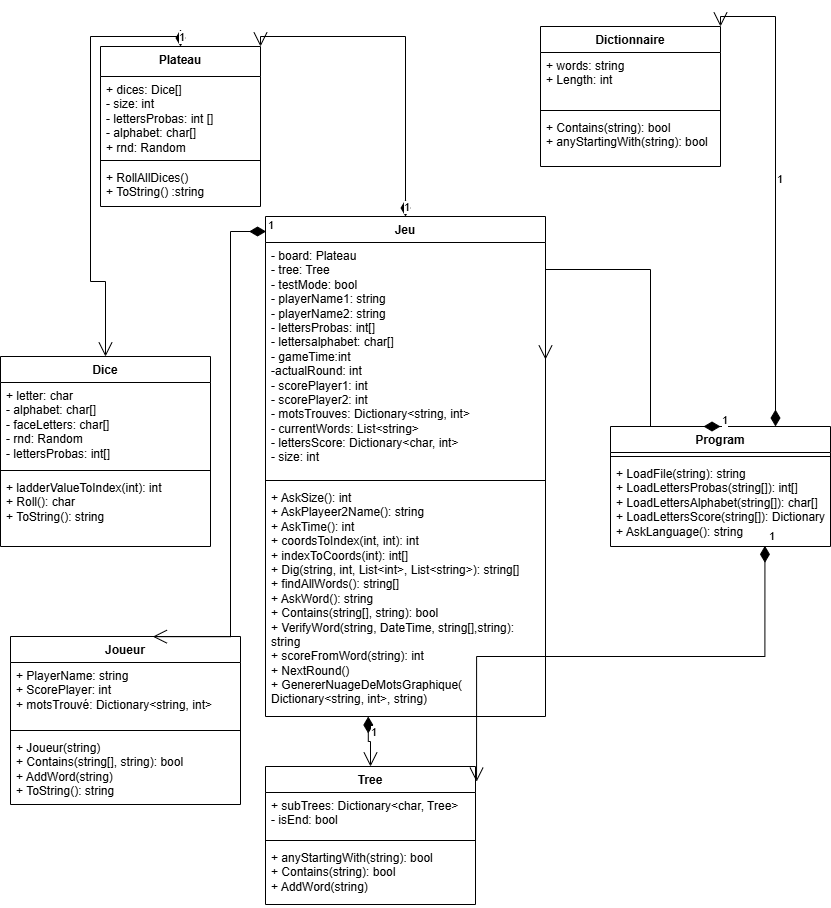

The diagram above was exported from draw.io. Its source (the exported page's mxGraphModel, read from the mxfile embedded in the PNG):
<mxGraphModel dx="755" dy="1483" grid="1" gridSize="10" guides="1" tooltips="1" connect="1" arrows="1" fold="1" page="1" pageScale="1" pageWidth="850" pageHeight="1100" math="0" shadow="0">
  <root>
    <mxCell id="0" />
    <mxCell id="1" parent="0" />
    <mxCell id="ZnUHUyewxYJWwOF1Y6ww-1" value="Dice" style="swimlane;fontStyle=1;align=center;verticalAlign=top;childLayout=stackLayout;horizontal=1;startSize=26;horizontalStack=0;resizeParent=1;resizeParentMax=0;resizeLast=0;collapsible=1;marginBottom=0;whiteSpace=wrap;html=1;" parent="1" vertex="1">
      <mxGeometry x="10" y="-190" width="210" height="190" as="geometry" />
    </mxCell>
    <mxCell id="ZnUHUyewxYJWwOF1Y6ww-2" value="+ letter: char&lt;div&gt;- alphabet: char[]&lt;/div&gt;&lt;div&gt;- faceLetters: char[]&lt;/div&gt;&lt;div&gt;- rnd: Random&lt;/div&gt;&lt;div&gt;- lettersProbas: int[]&lt;/div&gt;" style="text;strokeColor=none;fillColor=none;align=left;verticalAlign=top;spacingLeft=4;spacingRight=4;overflow=hidden;rotatable=0;points=[[0,0.5],[1,0.5]];portConstraint=eastwest;whiteSpace=wrap;html=1;" parent="ZnUHUyewxYJWwOF1Y6ww-1" vertex="1">
      <mxGeometry y="26" width="210" height="84" as="geometry" />
    </mxCell>
    <mxCell id="ZnUHUyewxYJWwOF1Y6ww-3" value="" style="line;strokeWidth=1;fillColor=none;align=left;verticalAlign=middle;spacingTop=-1;spacingLeft=3;spacingRight=3;rotatable=0;labelPosition=right;points=[];portConstraint=eastwest;strokeColor=inherit;" parent="ZnUHUyewxYJWwOF1Y6ww-1" vertex="1">
      <mxGeometry y="110" width="210" height="8" as="geometry" />
    </mxCell>
    <mxCell id="ZnUHUyewxYJWwOF1Y6ww-4" value="+ ladderValueToIndex(int): int&lt;div&gt;+ Roll(): char&lt;/div&gt;&lt;div&gt;+ ToString(): string&lt;br&gt;&lt;div&gt;&lt;br&gt;&lt;div&gt;&lt;br&gt;&lt;/div&gt;&lt;/div&gt;&lt;/div&gt;" style="text;strokeColor=none;fillColor=none;align=left;verticalAlign=top;spacingLeft=4;spacingRight=4;overflow=hidden;rotatable=0;points=[[0,0.5],[1,0.5]];portConstraint=eastwest;whiteSpace=wrap;html=1;" parent="ZnUHUyewxYJWwOF1Y6ww-1" vertex="1">
      <mxGeometry y="118" width="210" height="72" as="geometry" />
    </mxCell>
    <mxCell id="ZnUHUyewxYJWwOF1Y6ww-9" value="Plateau&lt;div&gt;&lt;br&gt;&lt;/div&gt;" style="swimlane;fontStyle=1;align=center;verticalAlign=top;childLayout=stackLayout;horizontal=1;startSize=30;horizontalStack=0;resizeParent=1;resizeParentMax=0;resizeLast=0;collapsible=1;marginBottom=0;whiteSpace=wrap;html=1;" parent="1" vertex="1">
      <mxGeometry x="110" y="-500" width="160" height="160" as="geometry">
        <mxRectangle x="100" y="280" width="80" height="40" as="alternateBounds" />
      </mxGeometry>
    </mxCell>
    <mxCell id="ZnUHUyewxYJWwOF1Y6ww-10" value="+ dices: Dice[]&lt;div&gt;- size: int&lt;/div&gt;&lt;div&gt;- lettersProbas: int [&lt;span style=&quot;background-color: initial;&quot;&gt;]&lt;/span&gt;&lt;/div&gt;&lt;div&gt;&lt;span style=&quot;background-color: initial;&quot;&gt;- alphabet: char[]&lt;/span&gt;&lt;/div&gt;&lt;div&gt;&lt;span style=&quot;background-color: initial;&quot;&gt;+ rnd: Random&lt;/span&gt;&lt;/div&gt;&lt;div&gt;&lt;br&gt;&lt;/div&gt;&lt;div&gt;&lt;br&gt;&lt;/div&gt;" style="text;strokeColor=none;fillColor=none;align=left;verticalAlign=top;spacingLeft=4;spacingRight=4;overflow=hidden;rotatable=0;points=[[0,0.5],[1,0.5]];portConstraint=eastwest;whiteSpace=wrap;html=1;" parent="ZnUHUyewxYJWwOF1Y6ww-9" vertex="1">
      <mxGeometry y="30" width="160" height="80" as="geometry" />
    </mxCell>
    <mxCell id="ZnUHUyewxYJWwOF1Y6ww-11" value="" style="line;strokeWidth=1;fillColor=none;align=left;verticalAlign=middle;spacingTop=-1;spacingLeft=3;spacingRight=3;rotatable=0;labelPosition=right;points=[];portConstraint=eastwest;strokeColor=inherit;" parent="ZnUHUyewxYJWwOF1Y6ww-9" vertex="1">
      <mxGeometry y="110" width="160" height="8" as="geometry" />
    </mxCell>
    <mxCell id="ZnUHUyewxYJWwOF1Y6ww-12" value="+ RollAllDices()&lt;div&gt;+ ToString() :string&lt;/div&gt;" style="text;strokeColor=none;fillColor=none;align=left;verticalAlign=top;spacingLeft=4;spacingRight=4;overflow=hidden;rotatable=0;points=[[0,0.5],[1,0.5]];portConstraint=eastwest;whiteSpace=wrap;html=1;" parent="ZnUHUyewxYJWwOF1Y6ww-9" vertex="1">
      <mxGeometry y="118" width="160" height="42" as="geometry" />
    </mxCell>
    <mxCell id="ZnUHUyewxYJWwOF1Y6ww-13" value="Program" style="swimlane;fontStyle=1;align=center;verticalAlign=top;childLayout=stackLayout;horizontal=1;startSize=26;horizontalStack=0;resizeParent=1;resizeParentMax=0;resizeLast=0;collapsible=1;marginBottom=0;whiteSpace=wrap;html=1;" parent="1" vertex="1">
      <mxGeometry x="620" y="-120" width="220" height="120" as="geometry" />
    </mxCell>
    <mxCell id="ZnUHUyewxYJWwOF1Y6ww-15" value="" style="line;strokeWidth=1;fillColor=none;align=left;verticalAlign=middle;spacingTop=-1;spacingLeft=3;spacingRight=3;rotatable=0;labelPosition=right;points=[];portConstraint=eastwest;strokeColor=inherit;" parent="ZnUHUyewxYJWwOF1Y6ww-13" vertex="1">
      <mxGeometry y="26" width="220" height="8" as="geometry" />
    </mxCell>
    <mxCell id="ZnUHUyewxYJWwOF1Y6ww-16" value="+ LoadFile(string): string&lt;div&gt;+ LoadLettersProbas(string[]): int[]&lt;/div&gt;&lt;div&gt;+ LoadLettersAlphabet(string[]): char[]&lt;/div&gt;&lt;div&gt;+ LoadLettersScore(string[]): Dictionary&lt;/div&gt;&lt;div&gt;+ AskLanguage(): string&lt;/div&gt;" style="text;strokeColor=none;fillColor=none;align=left;verticalAlign=top;spacingLeft=4;spacingRight=4;overflow=hidden;rotatable=0;points=[[0,0.5],[1,0.5]];portConstraint=eastwest;whiteSpace=wrap;html=1;" parent="ZnUHUyewxYJWwOF1Y6ww-13" vertex="1">
      <mxGeometry y="34" width="220" height="86" as="geometry" />
    </mxCell>
    <mxCell id="ZnUHUyewxYJWwOF1Y6ww-17" value="Jeu" style="swimlane;fontStyle=1;align=center;verticalAlign=top;childLayout=stackLayout;horizontal=1;startSize=26;horizontalStack=0;resizeParent=1;resizeParentMax=0;resizeLast=0;collapsible=1;marginBottom=0;whiteSpace=wrap;html=1;" parent="1" vertex="1">
      <mxGeometry x="275" y="-330" width="280" height="500" as="geometry" />
    </mxCell>
    <mxCell id="ZnUHUyewxYJWwOF1Y6ww-18" value="- board: Plateau&lt;div&gt;- tree: Tree&lt;/div&gt;&lt;div&gt;- testMode: bool&lt;/div&gt;&lt;div&gt;- playerName1: string&lt;/div&gt;&lt;div&gt;- playerName2: string&lt;/div&gt;&lt;div&gt;- lettersProbas: int[]&lt;/div&gt;&lt;div&gt;- lettersalphabet: char[]&lt;/div&gt;&lt;div&gt;- gameTime:int&lt;/div&gt;&lt;div&gt;-actualRound: int&lt;/div&gt;&lt;div&gt;- scorePlayer1: int&lt;/div&gt;&lt;div&gt;- scorePlayer2: int&lt;/div&gt;&lt;div&gt;- motsTrouves: Dictionary&amp;lt;string, int&amp;gt;&lt;/div&gt;&lt;div&gt;- currentWords: List&amp;lt;string&amp;gt;&lt;/div&gt;&lt;div&gt;- lettersScore: Dictionary&amp;lt;char, int&amp;gt;&lt;/div&gt;&lt;div&gt;- size: int&lt;/div&gt;" style="text;strokeColor=none;fillColor=none;align=left;verticalAlign=top;spacingLeft=4;spacingRight=4;overflow=hidden;rotatable=0;points=[[0,0.5],[1,0.5]];portConstraint=eastwest;whiteSpace=wrap;html=1;" parent="ZnUHUyewxYJWwOF1Y6ww-17" vertex="1">
      <mxGeometry y="26" width="280" height="234" as="geometry" />
    </mxCell>
    <mxCell id="ZnUHUyewxYJWwOF1Y6ww-19" value="" style="line;strokeWidth=1;fillColor=none;align=left;verticalAlign=middle;spacingTop=-1;spacingLeft=3;spacingRight=3;rotatable=0;labelPosition=right;points=[];portConstraint=eastwest;strokeColor=inherit;" parent="ZnUHUyewxYJWwOF1Y6ww-17" vertex="1">
      <mxGeometry y="260" width="280" height="8" as="geometry" />
    </mxCell>
    <mxCell id="ZnUHUyewxYJWwOF1Y6ww-20" value="+ AskSize(): int&lt;div&gt;+ AskPlayeer2Name(): string&lt;/div&gt;&lt;div&gt;+ AskTime(): int&lt;/div&gt;&lt;div&gt;+ coordsToIndex(int, int): int&lt;/div&gt;&lt;div&gt;+ indexToCoords(int): int[]&lt;/div&gt;&lt;div&gt;+ Dig(string, int, List&amp;lt;int&amp;gt;, List&amp;lt;string&amp;gt;): string[]&lt;/div&gt;&lt;div&gt;+ findAllWords(): string[]&lt;/div&gt;&lt;div&gt;+ AskWord(): string&lt;/div&gt;&lt;div&gt;+ Contains(string[], string): bool&lt;/div&gt;&lt;div&gt;+ VerifyWord(string, DateTime, string[],string): string&lt;/div&gt;&lt;div&gt;+ scoreFromWord(string): int&lt;/div&gt;&lt;div&gt;+ NextRound()&lt;span style=&quot;background-color: initial;&quot;&gt;&amp;nbsp;&lt;/span&gt;&lt;/div&gt;&lt;div&gt;&lt;span style=&quot;background-color: initial;&quot;&gt;+ GenererNuageDeMotsGraphique( Dictionary&amp;lt;string, int&amp;gt;, string)&lt;/span&gt;&lt;/div&gt;" style="text;strokeColor=none;fillColor=none;align=left;verticalAlign=top;spacingLeft=4;spacingRight=4;overflow=hidden;rotatable=0;points=[[0,0.5],[1,0.5]];portConstraint=eastwest;whiteSpace=wrap;html=1;" parent="ZnUHUyewxYJWwOF1Y6ww-17" vertex="1">
      <mxGeometry y="268" width="280" height="232" as="geometry" />
    </mxCell>
    <mxCell id="ZnUHUyewxYJWwOF1Y6ww-21" value="Dictionnaire" style="swimlane;fontStyle=1;align=center;verticalAlign=top;childLayout=stackLayout;horizontal=1;startSize=26;horizontalStack=0;resizeParent=1;resizeParentMax=0;resizeLast=0;collapsible=1;marginBottom=0;whiteSpace=wrap;html=1;" parent="1" vertex="1">
      <mxGeometry x="550" y="-520" width="180" height="140" as="geometry" />
    </mxCell>
    <mxCell id="ZnUHUyewxYJWwOF1Y6ww-22" value="+ words: string&lt;div&gt;+ Length: int&lt;/div&gt;&lt;div&gt;&lt;br&gt;&lt;/div&gt;" style="text;strokeColor=none;fillColor=none;align=left;verticalAlign=top;spacingLeft=4;spacingRight=4;overflow=hidden;rotatable=0;points=[[0,0.5],[1,0.5]];portConstraint=eastwest;whiteSpace=wrap;html=1;" parent="ZnUHUyewxYJWwOF1Y6ww-21" vertex="1">
      <mxGeometry y="26" width="180" height="54" as="geometry" />
    </mxCell>
    <mxCell id="ZnUHUyewxYJWwOF1Y6ww-23" value="" style="line;strokeWidth=1;fillColor=none;align=left;verticalAlign=middle;spacingTop=-1;spacingLeft=3;spacingRight=3;rotatable=0;labelPosition=right;points=[];portConstraint=eastwest;strokeColor=inherit;" parent="ZnUHUyewxYJWwOF1Y6ww-21" vertex="1">
      <mxGeometry y="80" width="180" height="8" as="geometry" />
    </mxCell>
    <mxCell id="ZnUHUyewxYJWwOF1Y6ww-24" value="+ Contains(string): bool&lt;div&gt;+ anyStartingWith(string): bool&lt;/div&gt;" style="text;strokeColor=none;fillColor=none;align=left;verticalAlign=top;spacingLeft=4;spacingRight=4;overflow=hidden;rotatable=0;points=[[0,0.5],[1,0.5]];portConstraint=eastwest;whiteSpace=wrap;html=1;" parent="ZnUHUyewxYJWwOF1Y6ww-21" vertex="1">
      <mxGeometry y="88" width="180" height="52" as="geometry" />
    </mxCell>
    <mxCell id="ZnUHUyewxYJWwOF1Y6ww-25" value="Tree" style="swimlane;fontStyle=1;align=center;verticalAlign=top;childLayout=stackLayout;horizontal=1;startSize=26;horizontalStack=0;resizeParent=1;resizeParentMax=0;resizeLast=0;collapsible=1;marginBottom=0;whiteSpace=wrap;html=1;" parent="1" vertex="1">
      <mxGeometry x="275" y="220" width="210" height="138" as="geometry" />
    </mxCell>
    <mxCell id="ZnUHUyewxYJWwOF1Y6ww-26" value="+ subTrees: Dictionary&amp;lt;char, Tree&amp;gt;&lt;div&gt;- isEnd: bool&lt;/div&gt;" style="text;strokeColor=none;fillColor=none;align=left;verticalAlign=top;spacingLeft=4;spacingRight=4;overflow=hidden;rotatable=0;points=[[0,0.5],[1,0.5]];portConstraint=eastwest;whiteSpace=wrap;html=1;" parent="ZnUHUyewxYJWwOF1Y6ww-25" vertex="1">
      <mxGeometry y="26" width="210" height="44" as="geometry" />
    </mxCell>
    <mxCell id="ZnUHUyewxYJWwOF1Y6ww-27" value="" style="line;strokeWidth=1;fillColor=none;align=left;verticalAlign=middle;spacingTop=-1;spacingLeft=3;spacingRight=3;rotatable=0;labelPosition=right;points=[];portConstraint=eastwest;strokeColor=inherit;" parent="ZnUHUyewxYJWwOF1Y6ww-25" vertex="1">
      <mxGeometry y="70" width="210" height="8" as="geometry" />
    </mxCell>
    <mxCell id="ZnUHUyewxYJWwOF1Y6ww-28" value="+ anyStartingWith(string): bool&lt;div&gt;+ Contains(string): bool&lt;/div&gt;&lt;div&gt;+ AddWord(string)&lt;/div&gt;" style="text;strokeColor=none;fillColor=none;align=left;verticalAlign=top;spacingLeft=4;spacingRight=4;overflow=hidden;rotatable=0;points=[[0,0.5],[1,0.5]];portConstraint=eastwest;whiteSpace=wrap;html=1;" parent="ZnUHUyewxYJWwOF1Y6ww-25" vertex="1">
      <mxGeometry y="78" width="210" height="60" as="geometry" />
    </mxCell>
    <mxCell id="ZnUHUyewxYJWwOF1Y6ww-34" value="1" style="endArrow=open;html=1;endSize=12;startArrow=diamondThin;startSize=14;startFill=1;edgeStyle=orthogonalEdgeStyle;align=left;verticalAlign=bottom;rounded=0;exitX=0.5;exitY=0;exitDx=0;exitDy=0;entryX=0.5;entryY=0;entryDx=0;entryDy=0;" parent="1" source="ZnUHUyewxYJWwOF1Y6ww-9" target="ZnUHUyewxYJWwOF1Y6ww-1" edge="1">
      <mxGeometry x="-1" y="3" relative="1" as="geometry">
        <mxPoint x="140" y="-120" as="sourcePoint" />
        <mxPoint x="300" y="-120" as="targetPoint" />
      </mxGeometry>
    </mxCell>
    <mxCell id="ZnUHUyewxYJWwOF1Y6ww-35" value="1" style="endArrow=open;html=1;endSize=12;startArrow=diamondThin;startSize=14;startFill=1;edgeStyle=orthogonalEdgeStyle;align=left;verticalAlign=bottom;rounded=0;exitX=0.5;exitY=0;exitDx=0;exitDy=0;entryX=1;entryY=0;entryDx=0;entryDy=0;" parent="1" source="ZnUHUyewxYJWwOF1Y6ww-17" target="ZnUHUyewxYJWwOF1Y6ww-9" edge="1">
      <mxGeometry x="-1" y="3" relative="1" as="geometry">
        <mxPoint x="140" y="-120" as="sourcePoint" />
        <mxPoint x="330" y="-520" as="targetPoint" />
      </mxGeometry>
    </mxCell>
    <mxCell id="ZnUHUyewxYJWwOF1Y6ww-36" value="1" style="endArrow=open;html=1;endSize=12;startArrow=diamondThin;startSize=14;startFill=1;edgeStyle=orthogonalEdgeStyle;align=left;verticalAlign=bottom;rounded=0;entryX=0.5;entryY=0;entryDx=0;entryDy=0;exitX=0.367;exitY=1;exitDx=0;exitDy=0;exitPerimeter=0;" parent="1" source="ZnUHUyewxYJWwOF1Y6ww-20" target="ZnUHUyewxYJWwOF1Y6ww-25" edge="1">
      <mxGeometry relative="1" as="geometry">
        <mxPoint x="410" y="-9" as="sourcePoint" />
        <mxPoint x="270" y="-190" as="targetPoint" />
      </mxGeometry>
    </mxCell>
    <mxCell id="ZnUHUyewxYJWwOF1Y6ww-37" value="1" style="endArrow=open;html=1;endSize=12;startArrow=diamondThin;startSize=14;startFill=1;edgeStyle=orthogonalEdgeStyle;align=left;verticalAlign=bottom;rounded=0;exitX=0.5;exitY=0;exitDx=0;exitDy=0;entryX=1;entryY=0.5;entryDx=0;entryDy=0;" parent="1" source="ZnUHUyewxYJWwOF1Y6ww-13" target="ZnUHUyewxYJWwOF1Y6ww-18" edge="1">
      <mxGeometry x="-1" y="3" relative="1" as="geometry">
        <mxPoint x="580" y="-220" as="sourcePoint" />
        <mxPoint x="740" y="-220" as="targetPoint" />
        <Array as="points">
          <mxPoint x="660" y="-120" />
          <mxPoint x="660" y="-277" />
        </Array>
      </mxGeometry>
    </mxCell>
    <mxCell id="ZnUHUyewxYJWwOF1Y6ww-38" value="1" style="endArrow=open;html=1;endSize=12;startArrow=diamondThin;startSize=14;startFill=1;edgeStyle=orthogonalEdgeStyle;align=left;verticalAlign=bottom;rounded=0;exitX=0.702;exitY=0.992;exitDx=0;exitDy=0;exitPerimeter=0;entryX=1.005;entryY=0.11;entryDx=0;entryDy=0;entryPerimeter=0;" parent="1" source="ZnUHUyewxYJWwOF1Y6ww-16" target="ZnUHUyewxYJWwOF1Y6ww-25" edge="1">
      <mxGeometry x="-1" y="3" relative="1" as="geometry">
        <mxPoint x="620" y="70" as="sourcePoint" />
        <mxPoint x="780" y="70" as="targetPoint" />
      </mxGeometry>
    </mxCell>
    <mxCell id="ZnUHUyewxYJWwOF1Y6ww-40" value="1" style="endArrow=open;html=1;endSize=12;startArrow=diamondThin;startSize=14;startFill=1;edgeStyle=orthogonalEdgeStyle;align=left;verticalAlign=bottom;rounded=0;entryX=1;entryY=0;entryDx=0;entryDy=0;exitX=0.75;exitY=0;exitDx=0;exitDy=0;" parent="1" source="ZnUHUyewxYJWwOF1Y6ww-13" target="ZnUHUyewxYJWwOF1Y6ww-21" edge="1">
      <mxGeometry relative="1" as="geometry">
        <mxPoint x="780" y="-130" as="sourcePoint" />
        <mxPoint x="565" y="-267" as="targetPoint" />
      </mxGeometry>
    </mxCell>
    <mxCell id="ZnUHUyewxYJWwOF1Y6ww-41" value="Joueur" style="swimlane;fontStyle=1;align=center;verticalAlign=top;childLayout=stackLayout;horizontal=1;startSize=26;horizontalStack=0;resizeParent=1;resizeParentMax=0;resizeLast=0;collapsible=1;marginBottom=0;whiteSpace=wrap;html=1;" parent="1" vertex="1">
      <mxGeometry x="20" y="90" width="230" height="168" as="geometry" />
    </mxCell>
    <mxCell id="ZnUHUyewxYJWwOF1Y6ww-42" value="+ PlayerName: string&lt;div&gt;+ ScorePlayer: int&lt;/div&gt;&lt;div&gt;+ motsTrouvé: Dictionary&amp;lt;string, int&amp;gt;&lt;/div&gt;&lt;div&gt;&lt;br&gt;&lt;/div&gt;" style="text;strokeColor=none;fillColor=none;align=left;verticalAlign=top;spacingLeft=4;spacingRight=4;overflow=hidden;rotatable=0;points=[[0,0.5],[1,0.5]];portConstraint=eastwest;whiteSpace=wrap;html=1;" parent="ZnUHUyewxYJWwOF1Y6ww-41" vertex="1">
      <mxGeometry y="26" width="230" height="64" as="geometry" />
    </mxCell>
    <mxCell id="ZnUHUyewxYJWwOF1Y6ww-43" value="" style="line;strokeWidth=1;fillColor=none;align=left;verticalAlign=middle;spacingTop=-1;spacingLeft=3;spacingRight=3;rotatable=0;labelPosition=right;points=[];portConstraint=eastwest;strokeColor=inherit;" parent="ZnUHUyewxYJWwOF1Y6ww-41" vertex="1">
      <mxGeometry y="90" width="230" height="8" as="geometry" />
    </mxCell>
    <mxCell id="ZnUHUyewxYJWwOF1Y6ww-44" value="+ Joueur(string)&lt;div&gt;+ Contains(string[], string): bool&lt;/div&gt;&lt;div&gt;+ AddWord(string)&lt;/div&gt;&lt;div&gt;+ ToString(): string&lt;/div&gt;&lt;div&gt;&lt;br&gt;&lt;/div&gt;" style="text;strokeColor=none;fillColor=none;align=left;verticalAlign=top;spacingLeft=4;spacingRight=4;overflow=hidden;rotatable=0;points=[[0,0.5],[1,0.5]];portConstraint=eastwest;whiteSpace=wrap;html=1;" parent="ZnUHUyewxYJWwOF1Y6ww-41" vertex="1">
      <mxGeometry y="98" width="230" height="70" as="geometry" />
    </mxCell>
    <mxCell id="ZnUHUyewxYJWwOF1Y6ww-45" value="1" style="endArrow=open;html=1;endSize=12;startArrow=diamondThin;startSize=14;startFill=1;edgeStyle=orthogonalEdgeStyle;align=left;verticalAlign=bottom;rounded=0;entryX=0.619;entryY=0.001;entryDx=0;entryDy=0;entryPerimeter=0;exitX=0.002;exitY=0.03;exitDx=0;exitDy=0;exitPerimeter=0;" parent="1" source="ZnUHUyewxYJWwOF1Y6ww-17" target="ZnUHUyewxYJWwOF1Y6ww-41" edge="1">
      <mxGeometry x="-1" y="3" relative="1" as="geometry">
        <mxPoint x="100" y="40" as="sourcePoint" />
        <mxPoint x="260" y="40" as="targetPoint" />
        <Array as="points">
          <mxPoint x="240" y="-315" />
          <mxPoint x="240" y="90" />
        </Array>
      </mxGeometry>
    </mxCell>
  </root>
</mxGraphModel>